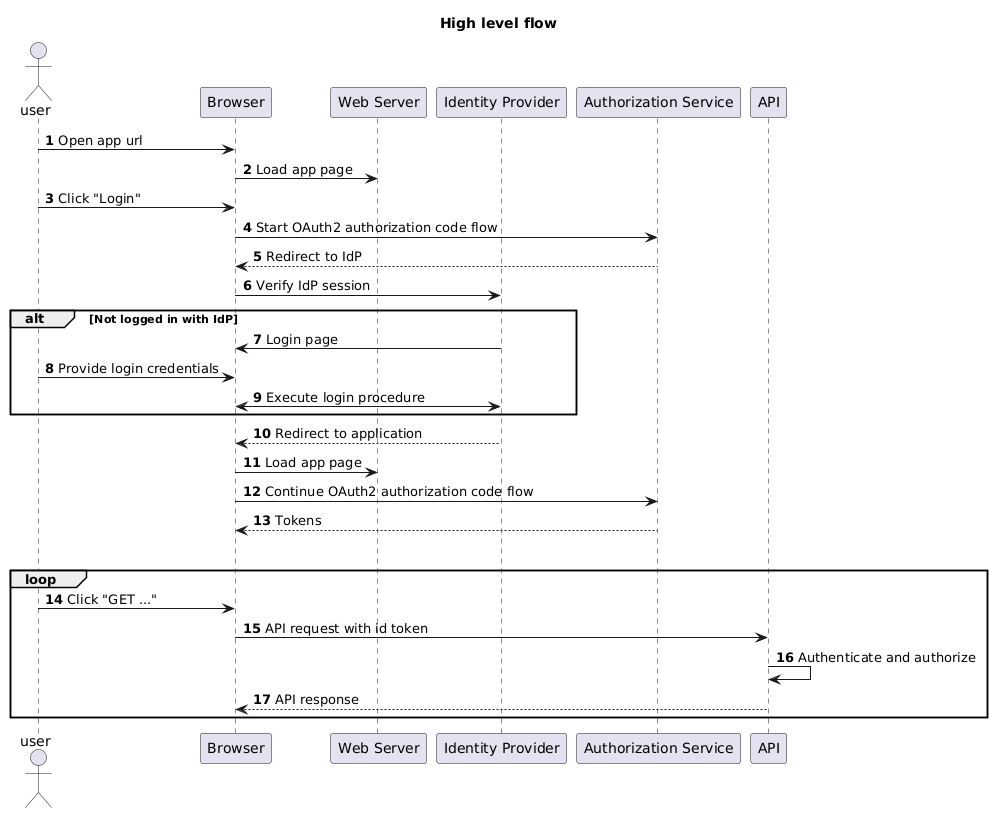

The diagram above was rendered by PlantUML. Its source (embedded in the PNG):
@startuml high-level-flow
title High level flow

autonumber
actor user
participant "Browser" as browser
participant "Web Server" as site
participant "Identity Provider" as idp
participant "Authorization Service" as authsrv
participant "API" as api

user -> browser : Open app url
browser -> site : Load app page

user -> browser : Click "Login"

browser -> authsrv : Start OAuth2 authorization code flow
authsrv --> browser : Redirect to IdP
browser -> idp : Verify IdP session

alt Not logged in with IdP
	idp -> browser : Login page
	user -> browser : Provide login credentials
	idp <-> browser : Execute login procedure
end

idp --> browser : Redirect to application
browser -> site : Load app page
browser -> authsrv : Continue OAuth2 authorization code flow
authsrv --> browser : Tokens
|||

loop
	user -> browser : Click "GET ..."
	browser -> api : API request with id token
	api -> api : Authenticate and authorize
	api --> browser : API response
end

@enduml